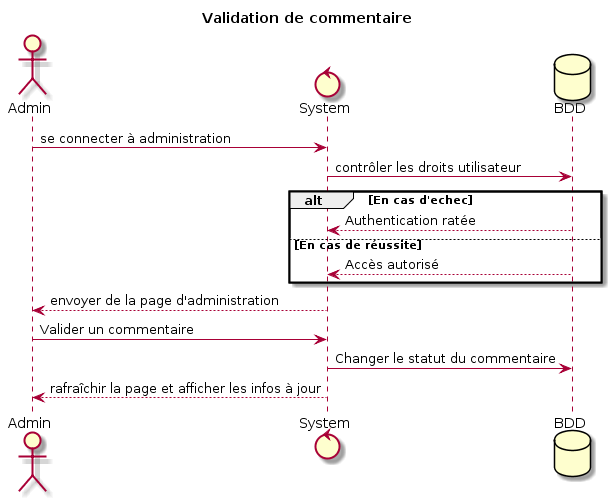

The diagram above was rendered by PlantUML. Its source (embedded in the PNG):
@startuml
title Validation de commentaire
actor Admin
control System
database BDD


Admin -> System : se connecter à administration
System -> BDD : contrôler les droits utilisateur
alt En cas d'echec
	BDD --> System : Authentication ratée
else En cas de réussite 
	BDD --> System : Accès autorisé
end

System --> Admin : envoyer de la page d'administration
Admin -> System : Valider un commentaire
System -> BDD : Changer le statut du commentaire
System --> Admin : rafraîchir la page et afficher les infos à jour
@enduml